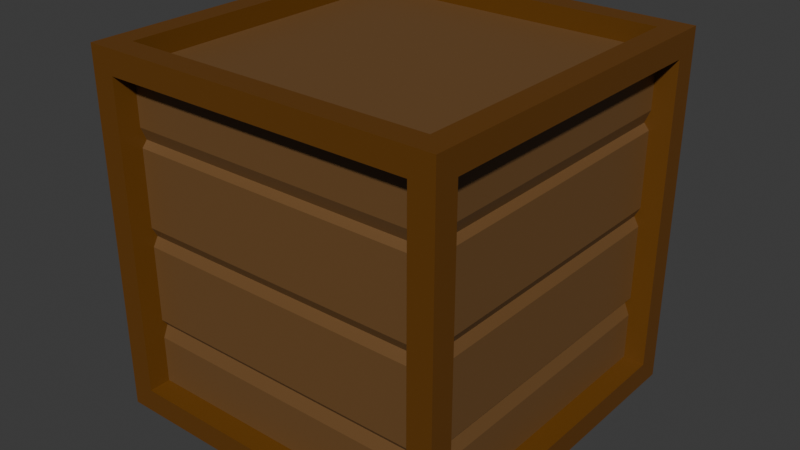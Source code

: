 # Source: Crate.blend  (saved by Blender 5.0.119; exported with 4.5.12 LTS)
import bpy
from mathutils import Matrix  # noqa: F401  (used for matrix-valued properties, if any)

bpy.ops.wm.read_factory_settings(use_empty=True)
scene = bpy.context.scene
scene.name = 'Scene'

# ---- collections
col_collection = bpy.data.collections.new('Collection'); scene.collection.children.link(col_collection)

# ---- materials (node trees are filled in below, after node groups)
mat_lightwood = bpy.data.materials.new('LightWood')
mat_darkwood = bpy.data.materials.new('DarkWood')
mat_darkwood.alpha_threshold = 0.0
mat_darkwood.use_backface_culling_lightprobe_volume = False
mat_darkwood.roughness = 0.5
mat_darkwood.line_color = (0.0, 0.0, 0.0, 1.0)

# ---- material node trees
mat_lightwood.use_nodes = True; mat_lightwood.node_tree.nodes.clear()
_N = mat_lightwood.node_tree.nodes; _L = mat_lightwood.node_tree.links
n0 = _N.new('ShaderNodeBsdfPrincipled'); n0.name = 'Principled BSDF'; n0.location = (-200, 100)
n0.inputs[0].default_value = (0.165, 0.08065, 0.0255, 1.0)
n1 = _N.new('ShaderNodeOutputMaterial'); n1.name = 'Material Output'; n1.location = (200, 100)
_L.new(n0.outputs[0], n1.inputs[0])
n1.is_active_output = True
mat_darkwood.use_nodes = True; mat_darkwood.node_tree.nodes.clear()
_N = mat_darkwood.node_tree.nodes; _L = mat_darkwood.node_tree.links
n0 = _N.new('ShaderNodeOutputMaterial'); n0.name = 'Material Output'; n0.location = (200, 100)
n1 = _N.new('ShaderNodeBsdfPrincipled'); n1.name = 'Principled BSDF'; n1.location = (-200, 100)
n1.inputs[0].default_value = (0.1364, 0.04988, 0.003062, 1.0)
_L.new(n1.outputs[0], n0.inputs[0])
n0.is_active_output = True

# ---- world
world_world = bpy.data.worlds.new('World'); scene.world = world_world
world_world.use_nodes = True; world_world.node_tree.nodes.clear()
_N = world_world.node_tree.nodes; _L = world_world.node_tree.links
n0 = _N.new('ShaderNodeOutputWorld'); n0.name = 'World Output'; n0.location = (200, 100)
n1 = _N.new('ShaderNodeBackground'); n1.name = 'Background'; n1.location = (-200, 100)
n1.inputs[0].default_value = (0.05088, 0.05088, 0.05088, 1.0)
_L.new(n1.outputs[0], n0.inputs[0])
n0.is_active_output = True
world_world.color = (0.05088, 0.05088, 0.05088)
world_world.sun_shadow_jitter_overblur = 0.0

# ---- meshes
me_cube = bpy.data.meshes.new('Cube')
me_cube.from_pydata([(-1.0, -1.0, -1.0), (-1.0, -1.0, 1.0), (-1.0, 1.0, -1.0), (-1.0, 1.0, 1.0), (1.0, -1.0, -1.0), (1.0, -1.0, 1.0), (1.0, 1.0, -1.0), (1.0, 1.0, 1.0), (-1.0, -1.0, -0.66), (-0.9696, -0.9696, -0.5818), (-1.0, -1.0, -0.54), (-1.0, -1.0, -0.06), (-0.9696, -0.9696, 0.0), (-1.0, -1.0, 0.06), (-1.0, -1.0, 0.54), (-0.9696, -0.9696, 0.5818), (-1.0, -1.0, 0.66), (-1.0, 1.0, 0.66), (-0.9696, 0.9696, 0.5818), (-1.0, 1.0, 0.54), (-1.0, 1.0, 0.06), (-0.9696, 0.9696, 0.0), (-1.0, 1.0, -0.06), (-1.0, 1.0, -0.54), (-0.9696, 0.9696, -0.5818), (-1.0, 1.0, -0.66), (1.0, 1.0, 0.66), (0.9696, 0.9696, 0.5818), (1.0, 1.0, 0.54), (1.0, 1.0, 0.06), (0.9696, 0.9696, 0.0), (1.0, 1.0, -0.06), (1.0, 1.0, -0.54), (0.9696, 0.9696, -0.5818), (1.0, 1.0, -0.66), (1.0, -1.0, 0.66), (0.9696, -0.9696, 0.5818), (1.0, -1.0, 0.54), (1.0, -1.0, 0.06), (0.9696, -0.9696, 0.0), (1.0, -1.0, -0.06), (1.0, -1.0, -0.54), (0.9696, -0.9696, -0.5818), (1.0, -1.0, -0.66)], [], [(16, 1, 3, 17), (17, 3, 7, 26), (26, 7, 5, 35), (35, 5, 1, 16), (2, 6, 4, 0), (7, 3, 1, 5), (4, 43, 8, 0), (43, 42, 9, 8), (42, 41, 10, 9), (41, 40, 11, 10), (40, 39, 12, 11), (39, 38, 13, 12), (38, 37, 14, 13), (37, 36, 15, 14), (36, 35, 16, 15), (6, 34, 43, 4), (34, 33, 42, 43), (33, 32, 41, 42), (32, 31, 40, 41), (31, 30, 39, 40), (30, 29, 38, 39), (29, 28, 37, 38), (28, 27, 36, 37), (27, 26, 35, 36), (2, 25, 34, 6), (25, 24, 33, 34), (24, 23, 32, 33), (23, 22, 31, 32), (22, 21, 30, 31), (21, 20, 29, 30), (20, 19, 28, 29), (19, 18, 27, 28), (18, 17, 26, 27), (0, 8, 25, 2), (8, 9, 24, 25), (9, 10, 23, 24), (10, 11, 22, 23), (11, 12, 21, 22), (12, 13, 20, 21), (13, 14, 19, 20), (14, 15, 18, 19), (15, 16, 17, 18)])
_uv = me_cube.uv_layers.new(name='UVMap')
_uv.uv.foreach_set('vector', [0.6, 0.0, 0.625, 0.0, 0.625, 0.25, 0.6, 0.25, 0.6, 0.25, 0.625, 0.25, 0.625, 0.5, 0.6, 0.5, 0.6, 0.5, 0.625, 0.5, 0.625, 0.75, 0.6, 0.75, 0.6, 0.75, 0.625, 0.75, 0.625, 1.0, 0.6, 1.0, 0.125, 0.5, 0.375, 0.5, 0.375, 0.75, 0.125, 0.75, 0.625, 0.5, 0.875, 0.5, 0.875, 0.75, 0.625, 0.75, 0.375, 0.75, 0.4, 0.75, 0.4, 1.0, 0.375, 1.0, 0.4, 0.75, 0.425, 0.75, 0.425, 1.0, 0.4, 1.0, 0.425, 0.75, 0.45, 0.75, 0.45, 1.0, 0.425, 1.0, 0.45, 0.75, 0.475, 0.75, 0.475, 1.0, 0.45, 1.0, 0.475, 0.75, 0.5, 0.75, 0.5, 1.0, 0.475, 1.0, 0.5, 0.75, 0.525, 0.75, 0.525, 1.0, 0.5, 1.0, 0.525, 0.75, 0.55, 0.75, 0.55, 1.0, 0.525, 1.0, 0.55, 0.75, 0.575, 0.75, 0.575, 1.0, 0.55, 1.0, 0.575, 0.75, 0.6, 0.75, 0.6, 1.0, 0.575, 1.0, 0.375, 0.5, 0.4, 0.5, 0.4, 0.75, 0.375, 0.75, 0.4, 0.5, 0.425, 0.5, 0.425, 0.75, 0.4, 0.75, 0.425, 0.5, 0.45, 0.5, 0.45, 0.75, 0.425, 0.75, 0.45, 0.5, 0.475, 0.5, 0.475, 0.75, 0.45, 0.75, 0.475, 0.5, 0.5, 0.5, 0.5, 0.75, 0.475, 0.75, 0.5, 0.5, 0.525, 0.5, 0.525, 0.75, 0.5, 0.75, 0.525, 0.5, 0.55, 0.5, 0.55, 0.75, 0.525, 0.75, 0.55, 0.5, 0.575, 0.5, 0.575, 0.75, 0.55, 0.75, 0.575, 0.5, 0.6, 0.5, 0.6, 0.75, 0.575, 0.75, 0.375, 0.25, 0.4, 0.25, 0.4, 0.5, 0.375, 0.5, 0.4, 0.25, 0.425, 0.25, 0.425, 0.5, 0.4, 0.5, 0.425, 0.25, 0.45, 0.25, 0.45, 0.5, 0.425, 0.5, 0.45, 0.25, 0.475, 0.25, 0.475, 0.5, 0.45, 0.5, 0.475, 0.25, 0.5, 0.25, 0.5, 0.5, 0.475, 0.5, 0.5, 0.25, 0.525, 0.25, 0.525, 0.5, 0.5, 0.5, 0.525, 0.25, 0.55, 0.25, 0.55, 0.5, 0.525, 0.5, 0.55, 0.25, 0.575, 0.25, 0.575, 0.5, 0.55, 0.5, 0.575, 0.25, 0.6, 0.25, 0.6, 0.5, 0.575, 0.5, 0.375, 0.0, 0.4, 0.0, 0.4, 0.25, 0.375, 0.25, 0.4, 0.0, 0.425, 0.0, 0.425, 0.25, 0.4, 0.25, 0.425, 0.0, 0.45, 0.0, 0.45, 0.25, 0.425, 0.25, 0.45, 0.0, 0.475, 0.0, 0.475, 0.25, 0.45, 0.25, 0.475, 0.0, 0.5, 0.0, 0.5, 0.25, 0.475, 0.25, 0.5, 0.0, 0.525, 0.0, 0.525, 0.25, 0.5, 0.25, 0.525, 0.0, 0.55, 0.0, 0.55, 0.25, 0.525, 0.25, 0.55, 0.0, 0.575, 0.0, 0.575, 0.25, 0.55, 0.25, 0.575, 0.0, 0.6, 0.0, 0.6, 0.25, 0.575, 0.25])
me_cube.materials.append(mat_lightwood)
me_cube.update()
me_cube_001 = bpy.data.meshes.new('Cube.001')
me_cube_001.from_pydata([(-1.125, -0.975, -0.975), (-1.125, -0.975, 0.975), (-1.125, 0.975, -0.975), (-1.125, 0.975, 0.975), (1.125, -0.975, -0.975), (1.125, -0.975, 0.975), (0.975, 1.125, -0.975), (0.975, 1.125, 0.975), (-0.975, 1.125, -0.975), (-0.975, -1.125, -0.975), (-0.975, -1.125, 0.975), (-0.975, 1.125, 0.975), (-0.5197, 0.8782, -0.8782), (-0.5197, -0.8782, -0.8782), (-0.5197, -0.8782, 0.8782), (-0.5197, 0.8782, 0.8782), (-0.975, 0.975, 1.125), (-0.975, 0.975, -1.125), (1.125, 0.975, -0.975), (1.125, 0.975, 0.975), (-0.9197, 0.5788, 0.9197), (-0.9197, 0.5788, -0.9197), (0.9197, 0.5788, -0.9197), (0.9197, 0.5788, 0.9197), (0.975, 0.975, 1.125), (0.975, 0.975, -1.125), (0.975, -1.125, -0.975), (0.975, -1.125, 0.975), (0.5291, 0.8893, 0.8893), (0.5291, 0.8893, -0.8893), (0.5291, -0.8893, -0.8893), (0.5291, -0.8893, 0.8893), (-0.975, -0.975, -1.125), (-0.975, -0.975, 1.125), (0.975, -0.975, 1.125), (0.975, -0.975, -1.125), (-0.9106, -0.6169, -0.9106), (-0.9106, -0.6169, 0.9106), (0.9106, -0.6169, 0.9106), (0.9106, -0.6169, -0.9106), (-1.125, -1.125, 1.125), (-1.125, 1.125, 1.125), (1.125, 1.125, 1.125), (1.125, -1.125, 1.125), (-0.975, -0.975, 0.8565), (-0.975, 0.975, 0.8565), (0.975, 0.975, 0.8565), (0.975, -0.975, 0.8565), (-1.125, 1.125, -1.125), (-1.125, -1.125, -1.125), (1.125, 1.125, -1.125), (1.125, -1.125, -1.125), (-0.975, 0.975, -0.8087), (-0.975, -0.975, -0.8087), (0.975, 0.975, -0.8087), (0.975, -0.975, -0.8087)], [], [(3, 2, 12, 15), (8, 11, 20, 21), (19, 5, 31, 28), (9, 26, 39, 36), (25, 35, 55, 54), (16, 33, 44, 45), (0, 2, 48, 49), (1, 0, 49, 40), (3, 1, 40, 41), (2, 3, 41, 48), (0, 1, 14, 13), (1, 3, 15, 14), (2, 0, 13, 12), (11, 8, 48, 41), (8, 6, 50, 48), (7, 11, 41, 42), (6, 7, 42, 50), (7, 6, 22, 23), (6, 8, 21, 22), (11, 7, 23, 20), (19, 18, 50, 42), (18, 4, 51, 50), (5, 19, 42, 43), (4, 5, 43, 51), (18, 19, 28, 29), (5, 4, 30, 31), (4, 18, 29, 30), (9, 10, 40, 49), (27, 26, 51, 43), (26, 9, 49, 51), (10, 27, 43, 40), (10, 9, 36, 37), (27, 10, 37, 38), (26, 27, 38, 39), (33, 16, 41, 40), (16, 24, 42, 41), (24, 34, 43, 42), (34, 33, 40, 43), (33, 34, 47, 44), (24, 16, 45, 46), (34, 24, 46, 47), (17, 32, 49, 48), (25, 17, 48, 50), (35, 25, 50, 51), (32, 35, 51, 49), (32, 17, 52, 53), (35, 32, 53, 55), (17, 25, 54, 52)])
_uv = me_cube_001.uv_layers.new(name='UVMap')
_uv.uv.foreach_set('vector', [0.2037, 0.2566, 0.4285, 0.4435, 0.4009, 0.4626, 0.3088, 0.4109, 0.445, 0.4292, 0.2477, 0.2219, 0.4127, 0.2869, 0.4637, 0.3953, 0.7777, 0.2487, 0.7934, 0.7437, 0.6897, 0.5915, 0.7091, 0.4222, 0.4398, 0.572, 0.5533, 0.5716, 0.5359, 0.6037, 0.4567, 0.5958, 0.555, 0.4497, 0.5488, 0.5541, 0.5323, 0.54, 0.5412, 0.4662, 0.1089, 0.1152, 0.1151, 0.8914, 9.998e-05, 0.9999, 0.0001, 9.993e-05, 0.4256, 0.5556, 0.4285, 0.4435, 0.4405, 0.4383, 0.4346, 0.5602, 0.2214, 0.7522, 0.4256, 0.5556, 0.4346, 0.5602, 0.1768, 0.8344, 0.2037, 0.2566, 0.2214, 0.7522, 0.1768, 0.8344, 0.166, 0.1771, 0.4285, 0.4435, 0.2037, 0.2566, 0.166, 0.1771, 0.4405, 0.4383, 0.4256, 0.5556, 0.2214, 0.7522, 0.2899, 0.5771, 0.3903, 0.5352, 0.2214, 0.7522, 0.2037, 0.2566, 0.3088, 0.4109, 0.2899, 0.5771, 0.4285, 0.4435, 0.4256, 0.5556, 0.3903, 0.5352, 0.4009, 0.4626, 0.2477, 0.2219, 0.445, 0.4292, 0.4405, 0.4383, 0.166, 0.1771, 0.445, 0.4292, 0.5583, 0.4287, 0.5635, 0.4404, 0.4405, 0.4383, 0.7437, 0.2039, 0.2477, 0.2219, 0.166, 0.1771, 0.8226, 0.1665, 0.5583, 0.4287, 0.7437, 0.2039, 0.8226, 0.1665, 0.5635, 0.4404, 0.7437, 0.2039, 0.5583, 0.4287, 0.5406, 0.4039, 0.5987, 0.3053, 0.5583, 0.4287, 0.445, 0.4292, 0.4637, 0.3953, 0.5406, 0.4039, 0.2477, 0.2219, 0.7437, 0.2039, 0.5987, 0.3053, 0.4127, 0.2869, 0.7777, 0.2487, 0.5724, 0.4451, 0.5635, 0.4404, 0.8226, 0.1665, 0.5724, 0.4451, 0.5698, 0.5573, 0.5579, 0.5624, 0.5635, 0.4404, 0.7934, 0.7437, 0.7777, 0.2487, 0.8226, 0.1665, 0.8306, 0.8227, 0.5698, 0.5573, 0.7934, 0.7437, 0.8306, 0.8227, 0.5579, 0.5624, 0.5724, 0.4451, 0.7777, 0.2487, 0.7091, 0.4222, 0.6075, 0.4653, 0.7934, 0.7437, 0.5698, 0.5573, 0.5969, 0.5385, 0.6897, 0.5915, 0.5698, 0.5573, 0.5724, 0.4451, 0.6075, 0.4653, 0.5969, 0.5385, 0.4398, 0.572, 0.2555, 0.7968, 0.1768, 0.8344, 0.4346, 0.5602, 0.7492, 0.7781, 0.5533, 0.5716, 0.5579, 0.5624, 0.8306, 0.8227, 0.5533, 0.5716, 0.4398, 0.572, 0.4346, 0.5602, 0.5579, 0.5624, 0.2555, 0.7968, 0.7492, 0.7781, 0.8306, 0.8227, 0.1768, 0.8344, 0.2555, 0.7968, 0.4398, 0.572, 0.4567, 0.5958, 0.3949, 0.6991, 0.7492, 0.7781, 0.2555, 0.7968, 0.3949, 0.6991, 0.5921, 0.7161, 0.5533, 0.5716, 0.7492, 0.7781, 0.5921, 0.7161, 0.5359, 0.6037, 0.1151, 0.8914, 0.1089, 0.1152, 0.166, 0.1771, 0.1768, 0.8344, 0.1089, 0.1152, 0.8845, 0.1095, 0.8226, 0.1665, 0.166, 0.1771, 0.8845, 0.1095, 0.8873, 0.8842, 0.8306, 0.8227, 0.8226, 0.1665, 0.8873, 0.8842, 0.1151, 0.8914, 0.1768, 0.8344, 0.8306, 0.8227, 0.1151, 0.8914, 0.8873, 0.8842, 0.9953, 0.9987, 9.998e-05, 0.9999, 0.8845, 0.1095, 0.1089, 0.1152, 0.0001, 9.993e-05, 0.9999, 0.0009334, 0.8873, 0.8842, 0.8845, 0.1095, 0.9999, 0.0009334, 0.9953, 0.9987, 0.4495, 0.4466, 0.4431, 0.551, 0.4346, 0.5602, 0.4405, 0.4383, 0.555, 0.4497, 0.4495, 0.4466, 0.4405, 0.4383, 0.5635, 0.4404, 0.5488, 0.5541, 0.555, 0.4497, 0.5635, 0.4404, 0.5579, 0.5624, 0.4431, 0.551, 0.5488, 0.5541, 0.5579, 0.5624, 0.4346, 0.5602, 0.4431, 0.551, 0.4495, 0.4466, 0.4659, 0.4607, 0.4569, 0.5344, 0.5488, 0.5541, 0.4431, 0.551, 0.4569, 0.5344, 0.5323, 0.54, 0.4495, 0.4466, 0.555, 0.4497, 0.5412, 0.4662, 0.4659, 0.4607])
me_cube_001.materials.append(mat_darkwood)
me_cube_001.update()

# ---- objects
ob_inner = bpy.data.objects.new('Inner', me_cube)
ob_outer = bpy.data.objects.new('Outer', me_cube_001)

# ---- transforms, parenting, visibility, modifiers, constraints
ob_inner.location = (0.0, 0.0, 0.0)
ob_outer.location = (0.0, 0.0, 0.0)

# ---- collection membership
col_collection.objects.link(ob_inner)
col_collection.objects.link(ob_outer)

# ---- scene / render settings (as saved in the file)
scene.frame_start = 1; scene.frame_end = 250; scene.frame_set(1)
scene.render.engine = 'BLENDER_EEVEE_NEXT'
scene.render.bake_bias = 0.0
scene.render.bake_samples = 0
scene.cycles.sampling_pattern = 'TABULATED_SOBOL'
scene.eevee.use_volume_custom_range = False
bpy.context.view_layer.update()

# ---- added for rendering (the .blend has no active camera and no usable light): camera, sun
cam_auto = bpy.data.cameras.new('AutoCamera')
cam_auto.lens = 50.0
cam_auto.sensor_width = 36.0
cam_auto.clip_end = 1000.0
ob_auto_camera = bpy.data.objects.new('AutoCamera', cam_auto)
scene.collection.objects.link(ob_auto_camera)
ob_auto_camera.location = (3.60571, -4.32685, 2.88456)
ob_auto_camera.rotation_euler = (1.09748, -7.21219e-08, 0.694738)
scene.camera = ob_auto_camera
light_auto_sun = bpy.data.lights.new('AutoSun', 'SUN')
light_auto_sun.energy = 3.0
light_auto_sun.angle = 0.0523599
ob_auto_sun = bpy.data.objects.new('AutoSun', light_auto_sun)
scene.collection.objects.link(ob_auto_sun)
ob_auto_sun.rotation_euler = (0.872665, 0.174533, 0.523599)
bpy.context.view_layer.update()

